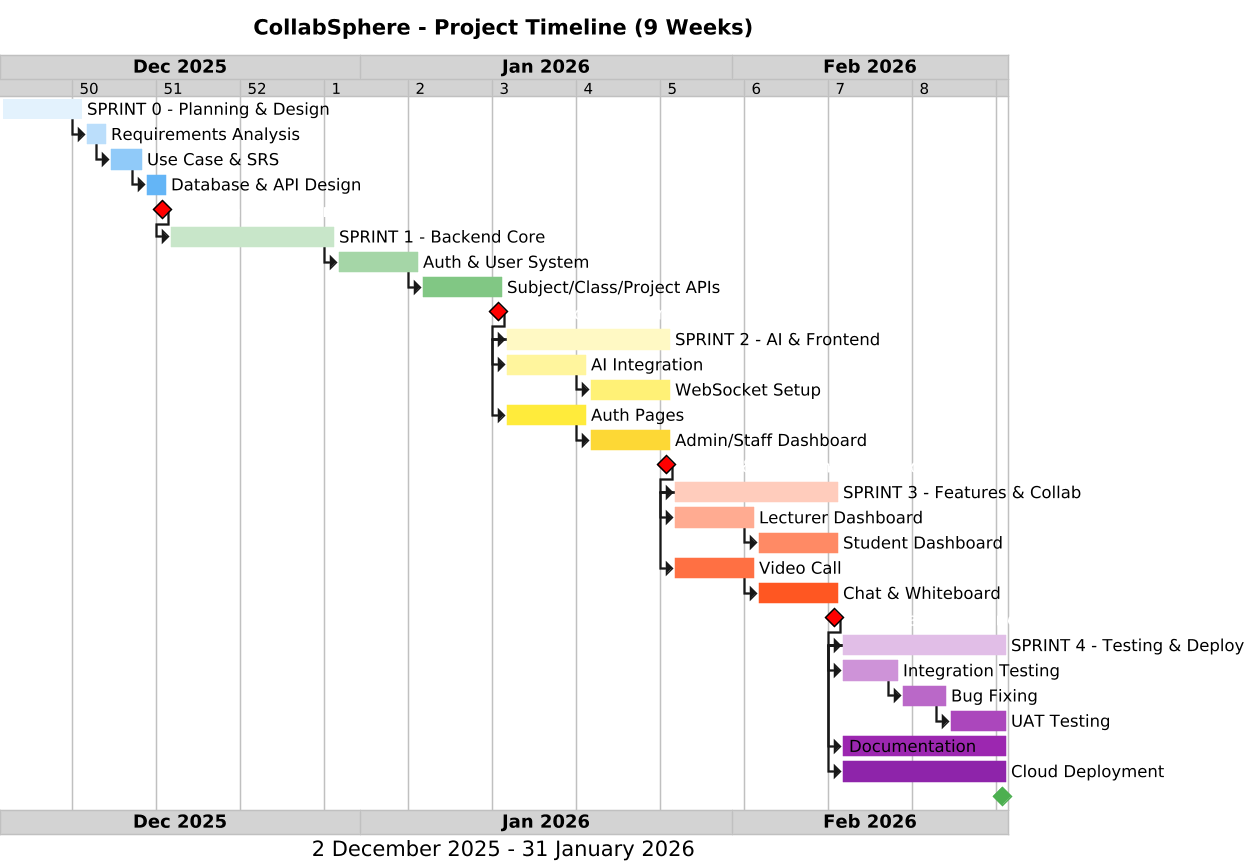

The diagram above was rendered by PlantUML. Its source (embedded in the PNG):
@startgantt
scale 1.5
projectscale weekly zoom 2
Project starts 2025-12-02

title CollabSphere - Project Timeline (9 Weeks)
caption 2 December 2025 - 31 January 2026

<style>
ganttDiagram {
    timeline {
        BackgroundColor lightgray
    }
    milestone {
        BackGroundColor red
        FontColor white
        FontSize 12
    }
}
</style>

'========== SPRINT 0: PLANNING (Week 1) ==========
[SPRINT 0 - Planning & Design] lasts 7 days and is colored in #E3F2FD
then [Requirements Analysis] lasts 2 days and is colored in #BBDEFB
then [Use Case & SRS] lasts 3 days and is colored in #90CAF9
then [Database & API Design] lasts 2 days and is colored in #64B5F6
[M1: Planning Done] happens at [Database & API Design]'s end

'========== SPRINT 1: BACKEND CORE (Week 2-3) ==========
then [SPRINT 1 - Backend Core] lasts 14 days and is colored in #C8E6C9
then [Auth & User System] lasts 7 days and is colored in #A5D6A7
then [Subject/Class/Project APIs] lasts 7 days and is colored in #81C784
[M2: Backend Core Done] happens at [Subject/Class/Project APIs]'s end

'========== SPRINT 2: AI + FRONTEND (Week 4-5) ==========
then [SPRINT 2 - AI & Frontend] lasts 14 days and is colored in #FFF9C4

'--- Backend Track ---
[AI Integration] starts at [SPRINT 2 - AI & Frontend]'s start
[AI Integration] lasts 7 days and is colored in #FFF59D
[WebSocket Setup] starts at [AI Integration]'s end
[WebSocket Setup] lasts 7 days and is colored in #FFF176

'--- Frontend Track (Parallel) ---
[Auth Pages] starts at [SPRINT 2 - AI & Frontend]'s start
[Auth Pages] lasts 7 days and is colored in #FFEB3B
[Admin/Staff Dashboard] starts at [Auth Pages]'s end
[Admin/Staff Dashboard] lasts 7 days and is colored in #FDD835

[M3: AI & Frontend Core Done] happens at [Admin/Staff Dashboard]'s end

'========== SPRINT 3: FEATURES + COLLAB (Week 6-7) ==========
then [SPRINT 3 - Features & Collab] lasts 14 days and is colored in #FFCCBC

'--- Frontend Track ---
[Lecturer Dashboard] starts at [SPRINT 3 - Features & Collab]'s start
[Lecturer Dashboard] lasts 7 days and is colored in #FFAB91
[Student Dashboard] starts at [Lecturer Dashboard]'s end
[Student Dashboard] lasts 7 days and is colored in #FF8A65

'--- Collaboration Track (Parallel) ---
[Video Call] starts at [SPRINT 3 - Features & Collab]'s start
[Video Call] lasts 7 days and is colored in #FF7043
[Chat & Whiteboard] starts at [Video Call]'s end
[Chat & Whiteboard] lasts 7 days and is colored in #FF5722

[M4: Features Done] happens at [Chat & Whiteboard]'s end

'========== SPRINT 4: TESTING + DEPLOY (Week 8-9) ==========
then [SPRINT 4 - Testing & Deploy] lasts 14 days and is colored in #E1BEE7

'--- Testing Track (Sequential) ---
[Integration Testing] starts at [SPRINT 4 - Testing & Deploy]'s start
[Integration Testing] lasts 5 days and is colored in #CE93D8
[Bug Fixing] starts at [Integration Testing]'s end
[Bug Fixing] lasts 4 days and is colored in #BA68C8
[UAT Testing] starts at [Bug Fixing]'s end
[UAT Testing] lasts 5 days and is colored in #AB47BC

'--- Deployment Track (Parallel from start) ---
[Documentation] starts at [SPRINT 4 - Testing & Deploy]'s start
[Documentation] lasts 14 days and is colored in #9C27B0
[Cloud Deployment] starts at [SPRINT 4 - Testing & Deploy]'s start
[Cloud Deployment] lasts 14 days and is colored in #8E24AA

[M5: PROJECT COMPLETE] happens at [Cloud Deployment]'s end
[M5: PROJECT COMPLETE] is colored in #4CAF50

@endgantt